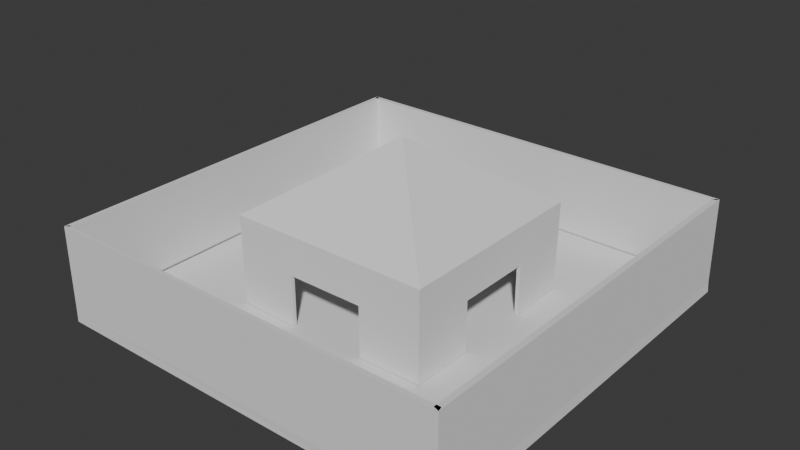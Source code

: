 # Source: FightGround.blend  (saved by Blender 4.2.66; exported with 4.5.12 LTS)
import bpy
from mathutils import Matrix  # noqa: F401  (used for matrix-valued properties, if any)

bpy.ops.wm.read_factory_settings(use_empty=True)
scene = bpy.context.scene
scene.name = 'Scene'

# ---- collections
col_collection = bpy.data.collections.new('Collection'); scene.collection.children.link(col_collection)

# ---- world
world_world = bpy.data.worlds.new('World'); scene.world = world_world
world_world.use_nodes = True; world_world.node_tree.nodes.clear()
_N = world_world.node_tree.nodes; _L = world_world.node_tree.links
n0 = _N.new('ShaderNodeOutputWorld'); n0.name = 'World Output'; n0.location = (300, 300)
n1 = _N.new('ShaderNodeBackground'); n1.name = 'Background'; n1.location = (10, 300)
n1.inputs[0].default_value = (0.05088, 0.05088, 0.05088, 1.0)
_L.new(n1.outputs[0], n0.inputs[0])
n0.is_active_output = True
world_world.color = (0.05088, 0.05088, 0.05088)
world_world.sun_shadow_jitter_overblur = 0.0

# ---- meshes
me_cube_005 = bpy.data.meshes.new('Cube.005')
me_cube_005.from_pydata([(12.07, 37.08, 6.256), (11.97, 37.05, -4.408), (-11.94, 37.05, 6.256), (-11.94, 37.05, -4.408), (-4.649, 37.23, -4.408), (-4.649, 37.23, 1.651), (-4.649, 36.82, -4.408), (-4.649, 36.82, 1.651), (4.567, 36.82, 1.651), (4.567, 36.82, -4.408), (4.567, 37.23, 1.651), (4.567, 37.23, -4.408), (12.12, 12.91, 6.256), (12.07, 12.91, -4.408), (12.18, 29.63, -4.408), (12.18, 29.63, 1.651), (11.77, 29.63, -4.408), (11.77, 29.63, 1.651), (11.77, 20.41, 1.651), (11.77, 20.41, -4.408), (12.18, 20.41, 1.651), (12.18, 20.41, -4.408), (-12.05, 12.86, 6.256), (-11.94, 12.91, -4.408), (-4.649, 13.2, -4.408), (-4.649, 13.2, 1.651), (-4.649, 12.79, -4.408), (-4.649, 12.79, 1.651), (4.567, 12.79, 1.651), (4.567, 12.79, -4.408), (4.567, 13.2, 1.651), (4.567, 13.2, -4.408), (-11.75, 29.63, -4.408), (-11.75, 29.63, 1.651), (-12.16, 29.63, -4.408), (-12.16, 29.63, 1.651), (-12.16, 20.41, 1.651), (-12.16, 20.41, -4.408), (-11.75, 20.41, 1.651), (-11.75, 20.41, -4.408), (0.01524, 24.98, 14.53)], [], [(1, 11, 10, 5, 4, 3, 2, 0), (4, 6, 3), (4, 5, 7, 6), (6, 7, 8, 9, 1, 0, 2, 3), (5, 10, 8, 7), (10, 11, 9, 8), (1, 9, 11), (13, 21, 20, 15, 14, 1, 0, 12), (14, 16, 1), (14, 15, 17, 16), (16, 17, 18, 19, 13, 12, 0, 1), (15, 20, 18, 17), (20, 21, 19, 18), (13, 19, 21), (22, 12, 40), (13, 31, 30, 25, 24, 23, 22, 12), (24, 26, 23), (24, 25, 27, 26), (26, 27, 28, 29, 13, 12, 22, 23), (25, 30, 28, 27), (30, 31, 29, 28), (13, 29, 31), (23, 22, 2, 3, 32, 33, 38, 39), (32, 3, 34), (32, 34, 35, 33), (34, 3, 2, 22, 23, 37, 36, 35), (33, 35, 36, 38), (38, 36, 37, 39), (23, 39, 37), (2, 22, 40), (2, 40, 0), (0, 40, 12)])
_uv = me_cube_005.uv_layers.new(name='UVMap')
_uv.uv.foreach_set('vector', [0.625, 1.0, 0.625, 0.9218, 0.483, 0.9218, 0.483, 0.8269, 0.625, 0.8269, 0.625, 0.75, 0.375, 0.75, 0.375, 1.0, 0.7019, 0.75, 0.7019, 0.5, 0.625, 0.5, 0.3825, 0.4794, 0.625, 0.4794, 0.625, 0.4759, 0.3825, 0.4759, 0.625, 0.4231, 0.483, 0.4231, 0.483, 0.3282, 0.625, 0.3282, 0.625, 0.25, 0.375, 0.25, 0.375, 0.5, 0.625, 0.5, 0.6456, 0.5, 0.6456, 0.75, 0.6491, 0.75, 0.6491, 0.5, 0.625, 0.7706, 0.3825, 0.7706, 0.3825, 0.7741, 0.625, 0.7741, 0.875, 0.75, 0.7968, 0.5, 0.7968, 0.75, 0.625, 1.0, 0.625, 0.9218, 0.483, 0.9218, 0.483, 0.8269, 0.625, 0.8269, 0.625, 0.75, 0.375, 0.75, 0.375, 1.0, 0.7019, 0.75, 0.7019, 0.5, 0.625, 0.5, 0.3825, 0.4794, 0.625, 0.4794, 0.625, 0.4759, 0.3825, 0.4759, 0.625, 0.4231, 0.483, 0.4231, 0.483, 0.3282, 0.625, 0.3282, 0.625, 0.25, 0.375, 0.25, 0.375, 0.5, 0.625, 0.5, 0.6456, 0.5, 0.6456, 0.75, 0.6491, 0.75, 0.6491, 0.5, 0.625, 0.7706, 0.3825, 0.7706, 0.3825, 0.7741, 0.625, 0.7741, 0.875, 0.75, 0.7968, 0.5, 0.7968, 0.75, 0.375, 0.75, 0.375, 1.0, 0.375, 0.75, 0.625, 1.0, 0.625, 0.9218, 0.483, 0.9218, 0.483, 0.8269, 0.625, 0.8269, 0.625, 0.75, 0.375, 0.75, 0.375, 1.0, 0.7019, 0.75, 0.7019, 0.5, 0.625, 0.5, 0.3825, 0.4794, 0.625, 0.4794, 0.625, 0.4759, 0.3825, 0.4759, 0.625, 0.4231, 0.483, 0.4231, 0.483, 0.3282, 0.625, 0.3282, 0.625, 0.25, 0.375, 0.25, 0.375, 0.5, 0.625, 0.5, 0.6456, 0.5, 0.6456, 0.75, 0.6491, 0.75, 0.6491, 0.5, 0.625, 0.7706, 0.3825, 0.7706, 0.3825, 0.7741, 0.625, 0.7741, 0.875, 0.75, 0.7968, 0.5, 0.7968, 0.75, 0.625, 1.0, 0.375, 1.0, 0.375, 0.75, 0.625, 0.75, 0.625, 0.8269, 0.483, 0.8269, 0.483, 0.9218, 0.625, 0.9218, 0.7019, 0.75, 0.625, 0.5, 0.7019, 0.5, 0.3825, 0.4794, 0.3825, 0.4759, 0.625, 0.4759, 0.625, 0.4794, 0.625, 0.4231, 0.625, 0.5, 0.375, 0.5, 0.375, 0.25, 0.625, 0.25, 0.625, 0.3282, 0.483, 0.3282, 0.483, 0.4231, 0.6456, 0.5, 0.6491, 0.5, 0.6491, 0.75, 0.6456, 0.75, 0.625, 0.7706, 0.625, 0.7741, 0.3825, 0.7741, 0.3825, 0.7706, 0.875, 0.75, 0.7968, 0.75, 0.7968, 0.5, 0.375, 0.75, 0.375, 1.0, 0.375, 0.75, 0.375, 0.75, 0.375, 0.75, 0.375, 1.0, 0.375, 0.75, 0.375, 0.75, 0.375, 1.0])
me_cube_005.update()
me_cube_001 = bpy.data.meshes.new('Cube.001')
me_cube_001.from_pydata([(24.72, 49.4, -5.725), (24.72, -0.03264, -5.725), (24.65, 49.34, -4.505), (-24.72, 49.4, -5.725), (-24.72, -0.03265, -5.725), (-24.68, 49.41, -4.505), (-24.68, -0.03698, -4.505), (24.65, -0.1043, -4.505), (-24.43, 0.4105, -3.886), (-24.64, -0.04132, 5.886), (24.43, 0.4105, -3.886), (24.58, -0.176, 5.886), (24.43, 0.4105, 5.886), (-24.43, 0.4105, 5.886), (-24.04, 0.3279, -3.886), (-24.04, 0.3279, 5.886), (-24.04, 49.18, -3.886), (-24.04, 49.18, 5.886), (-24.64, 49.41, 5.886), (-24.43, 48.82, -3.886), (-24.43, 48.82, 5.886), (24.43, 48.82, -3.886), (24.43, 48.82, 5.886), (24.58, 49.28, 5.886), (23.91, 0.05855, -3.886), (23.91, 48.91, -3.886), (23.91, 48.91, 5.886), (23.91, 0.05855, 5.886)], [], [(1, 4, 3, 0), (0, 2, 7, 1), (3, 5, 2, 0), (4, 6, 5, 3), (6, 7, 2, 5), (1, 7, 6, 4), (8, 10, 7, 6), (7, 11, 9, 6), (10, 12, 11, 7), (12, 13, 9, 11), (8, 13, 12, 10), (6, 5, 16, 14), (16, 17, 15, 14), (5, 18, 17, 16), (18, 9, 15, 17), (6, 9, 18, 5), (5, 2, 21, 19), (19, 20, 18, 5), (21, 22, 20, 19), (2, 23, 22, 21), (23, 18, 20, 22), (5, 18, 23, 2), (24, 25, 2, 7), (7, 11, 27, 24), (2, 23, 11, 7), (25, 26, 23, 2), (26, 27, 11, 23), (24, 27, 26, 25)])
_uv = me_cube_001.uv_layers.new(name='UVMap')
_uv.uv.foreach_set('vector', [0.125, 0.5, 0.375, 0.5, 0.375, 0.75, 0.125, 0.75, 0.375, 0.0, 0.5625, 0.5625, 0.5625, 0.375, 0.375, 0.25, 0.375, 0.75, 0.4375, 0.5625, 0.5625, 0.5625, 0.375, 1.0, 0.375, 0.5, 0.4375, 0.4583, 0.4375, 0.5625, 0.375, 0.75, 0.4375, 0.4583, 0.5625, 0.375, 0.5625, 0.5625, 0.4375, 0.5625, 0.375, 0.25, 0.5625, 0.375, 0.4375, 0.4583, 0.375, 0.5, 0.125, 0.5, 0.375, 0.5, 0.5625, 0.375, 0.4375, 0.4583, 0.5625, 0.375, 0.75, 0.5, 0.75, 0.4167, 0.4375, 0.4583, 0.375, 0.5, 0.625, 0.5, 0.75, 0.5, 0.5625, 0.375, 0.625, 0.5, 0.875, 0.5, 0.75, 0.4167, 0.75, 0.5, 0.375, 0.25, 0.625, 0.25, 0.625, 0.5, 0.375, 0.5, 0.4375, 0.4583, 0.4375, 0.5625, 0.375, 0.75, 0.125, 0.75, 0.375, 0.75, 0.625, 0.75, 0.625, 1.0, 0.375, 1.0, 0.4375, 0.5625, 0.75, 0.375, 0.625, 0.75, 0.375, 0.75, 0.75, 0.375, 0.75, 0.4167, 0.875, 0.75, 0.625, 0.75, 0.4375, 0.4583, 0.75, 0.4167, 0.75, 0.375, 0.4375, 0.5625, 0.4375, 0.5625, 0.5625, 0.5625, 0.375, 0.75, 0.125, 0.75, 0.375, 0.0, 0.625, 0.0, 0.75, 0.375, 0.4375, 0.5625, 0.375, 0.75, 0.625, 0.75, 0.625, 1.0, 0.375, 1.0, 0.5625, 0.5625, 0.625, 0.625, 0.625, 0.75, 0.375, 0.75, 0.625, 0.625, 0.75, 0.375, 0.875, 0.75, 0.625, 0.75, 0.4375, 0.5625, 0.75, 0.375, 0.625, 0.625, 0.5625, 0.5625, 0.125, 0.5, 0.375, 0.5, 0.5625, 0.5625, 0.5625, 0.375, 0.5625, 0.375, 0.75, 0.5, 0.625, 0.25, 0.375, 0.25, 0.5625, 0.5625, 0.625, 0.625, 0.75, 0.5, 0.5625, 0.375, 0.375, 0.5, 0.625, 0.5, 0.625, 0.625, 0.5625, 0.5625, 0.625, 0.5, 0.875, 0.5, 0.75, 0.5, 0.625, 0.625, 0.375, 0.25, 0.625, 0.25, 0.625, 0.5, 0.375, 0.5])
me_cube_001.update()

# ---- objects
ob_innerroom_002 = bpy.data.objects.new('InnerRoom.002', me_cube_005)
ob_innerroom_001 = bpy.data.objects.new('InnerRoom.001', me_cube_001)

# ---- transforms, parenting, visibility, modifiers, constraints
ob_innerroom_002.location = (0.0, 0.0, 0.0)
_m = ob_innerroom_002.modifiers.new('Boolean', 'BOOLEAN')
ob_innerroom_001.location = (0.0, 0.0, 0.0)
_m = ob_innerroom_001.modifiers.new('Boolean', 'BOOLEAN')

# ---- collection membership
col_collection.objects.link(ob_innerroom_002)
col_collection.objects.link(ob_innerroom_001)

# ---- scene / render settings (as saved in the file)
scene.frame_start = 1; scene.frame_end = 250; scene.frame_set(0)
scene.render.engine = 'BLENDER_EEVEE_NEXT'
bpy.context.view_layer.update()

# ---- added for rendering (the .blend has no active camera and no usable light): camera, sun
cam_auto = bpy.data.cameras.new('AutoCamera')
cam_auto.lens = 50.0
cam_auto.sensor_width = 36.0
cam_auto.clip_end = 1183.51
ob_auto_camera = bpy.data.objects.new('AutoCamera', cam_auto)
scene.collection.objects.link(ob_auto_camera)
ob_auto_camera.location = (67.437, -56.3075, 58.3498)
ob_auto_camera.rotation_euler = (1.09748, -7.21219e-08, 0.694738)
scene.camera = ob_auto_camera
light_auto_sun = bpy.data.lights.new('AutoSun', 'SUN')
light_auto_sun.energy = 3.0
light_auto_sun.angle = 0.0523599
ob_auto_sun = bpy.data.objects.new('AutoSun', light_auto_sun)
scene.collection.objects.link(ob_auto_sun)
ob_auto_sun.rotation_euler = (0.872665, 0.174533, 0.523599)
bpy.context.view_layer.update()
